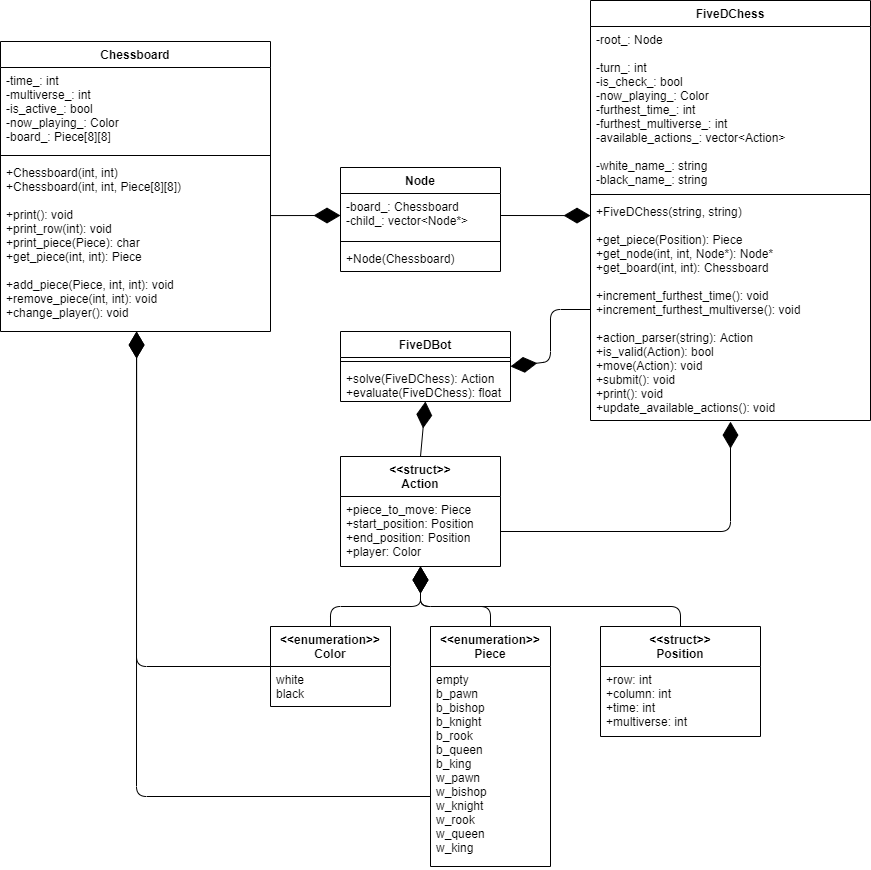

The diagram above was exported from draw.io. Its source (the exported page's mxGraphModel, read from the mxfile embedded in the PNG):
<mxGraphModel dx="2059" dy="1055" grid="1" gridSize="10" guides="1" tooltips="1" connect="1" arrows="1" fold="1" page="0" pageScale="1" pageWidth="850" pageHeight="1100" math="0" shadow="0">
  <root>
    <mxCell id="0" />
    <mxCell id="1" parent="0" />
    <mxCell id="nAqiLLijv8zowNrSJrK7-1" value="FiveDChess" style="swimlane;fontStyle=1;align=center;verticalAlign=top;childLayout=stackLayout;horizontal=1;startSize=26;horizontalStack=0;resizeParent=1;resizeParentMax=0;resizeLast=0;collapsible=1;marginBottom=0;" vertex="1" parent="1">
      <mxGeometry x="340" y="74" width="280" height="420" as="geometry" />
    </mxCell>
    <mxCell id="nAqiLLijv8zowNrSJrK7-2" value="-root_: Node&#10;&#10;-turn_: int&#10;-is_check_: bool&#10;-now_playing_: Color&#10;-furthest_time_: int&#10;-furthest_multiverse_: int&#10;-available_actions_: vector&lt;Action&gt;&#10;&#10;-white_name_: string&#10;-black_name_: string" style="text;strokeColor=none;fillColor=none;align=left;verticalAlign=top;spacingLeft=4;spacingRight=4;overflow=hidden;rotatable=0;points=[[0,0.5],[1,0.5]];portConstraint=eastwest;" vertex="1" parent="nAqiLLijv8zowNrSJrK7-1">
      <mxGeometry y="26" width="280" height="164" as="geometry" />
    </mxCell>
    <mxCell id="nAqiLLijv8zowNrSJrK7-3" value="" style="line;strokeWidth=1;fillColor=none;align=left;verticalAlign=middle;spacingTop=-1;spacingLeft=3;spacingRight=3;rotatable=0;labelPosition=right;points=[];portConstraint=eastwest;" vertex="1" parent="nAqiLLijv8zowNrSJrK7-1">
      <mxGeometry y="190" width="280" height="8" as="geometry" />
    </mxCell>
    <mxCell id="nAqiLLijv8zowNrSJrK7-4" value="+FiveDChess(string, string)&#10;&#10;+get_piece(Position): Piece&#10;+get_node(int, int, Node*): Node*&#10;+get_board(int, int): Chessboard&#10;&#10;+increment_furthest_time(): void&#10;+increment_furthest_multiverse(): void&#10;&#10;+action_parser(string): Action&#10;+is_valid(Action): bool&#10;+move(Action): void&#10;+submit(): void&#10;+print(): void&#10;+update_available_actions(): void" style="text;strokeColor=none;fillColor=none;align=left;verticalAlign=top;spacingLeft=4;spacingRight=4;overflow=hidden;rotatable=0;points=[[0,0.5],[1,0.5]];portConstraint=eastwest;" vertex="1" parent="nAqiLLijv8zowNrSJrK7-1">
      <mxGeometry y="198" width="280" height="222" as="geometry" />
    </mxCell>
    <mxCell id="nAqiLLijv8zowNrSJrK7-9" value="Chessboard" style="swimlane;fontStyle=1;align=center;verticalAlign=top;childLayout=stackLayout;horizontal=1;startSize=26;horizontalStack=0;resizeParent=1;resizeParentMax=0;resizeLast=0;collapsible=1;marginBottom=0;" vertex="1" parent="1">
      <mxGeometry x="-250" y="115" width="270" height="290" as="geometry" />
    </mxCell>
    <mxCell id="nAqiLLijv8zowNrSJrK7-10" value="-time_: int&#10;-multiverse_: int&#10;-is_active_: bool&#10;-now_playing_: Color&#10;-board_: Piece[8][8]" style="text;strokeColor=none;fillColor=none;align=left;verticalAlign=top;spacingLeft=4;spacingRight=4;overflow=hidden;rotatable=0;points=[[0,0.5],[1,0.5]];portConstraint=eastwest;" vertex="1" parent="nAqiLLijv8zowNrSJrK7-9">
      <mxGeometry y="26" width="270" height="84" as="geometry" />
    </mxCell>
    <mxCell id="nAqiLLijv8zowNrSJrK7-11" value="" style="line;strokeWidth=1;fillColor=none;align=left;verticalAlign=middle;spacingTop=-1;spacingLeft=3;spacingRight=3;rotatable=0;labelPosition=right;points=[];portConstraint=eastwest;" vertex="1" parent="nAqiLLijv8zowNrSJrK7-9">
      <mxGeometry y="110" width="270" height="8" as="geometry" />
    </mxCell>
    <mxCell id="nAqiLLijv8zowNrSJrK7-12" value="+Chessboard(int, int)&#10;+Chessboard(int, int, Piece[8][8])&#10;&#10;+print(): void&#10;+print_row(int): void&#10;+print_piece(Piece): char&#10;+get_piece(int, int): Piece&#10;&#10;+add_piece(Piece, int, int): void&#10;+remove_piece(int, int): void&#10;+change_player(): void&#10;" style="text;strokeColor=none;fillColor=none;align=left;verticalAlign=top;spacingLeft=4;spacingRight=4;overflow=hidden;rotatable=0;points=[[0,0.5],[1,0.5]];portConstraint=eastwest;" vertex="1" parent="nAqiLLijv8zowNrSJrK7-9">
      <mxGeometry y="118" width="270" height="172" as="geometry" />
    </mxCell>
    <mxCell id="nAqiLLijv8zowNrSJrK7-13" value="&lt;&lt;struct&gt;&gt;&#10;Position" style="swimlane;fontStyle=1;align=center;verticalAlign=top;childLayout=stackLayout;horizontal=1;startSize=40;horizontalStack=0;resizeParent=1;resizeParentMax=0;resizeLast=0;collapsible=1;marginBottom=0;" vertex="1" parent="1">
      <mxGeometry x="350" y="700" width="160" height="110" as="geometry">
        <mxRectangle x="360" y="-70" width="90" height="30" as="alternateBounds" />
      </mxGeometry>
    </mxCell>
    <mxCell id="nAqiLLijv8zowNrSJrK7-14" value="+row: int&#10;+column: int&#10;+time: int&#10;+multiverse: int" style="text;strokeColor=none;fillColor=none;align=left;verticalAlign=top;spacingLeft=4;spacingRight=4;overflow=hidden;rotatable=0;points=[[0,0.5],[1,0.5]];portConstraint=eastwest;" vertex="1" parent="nAqiLLijv8zowNrSJrK7-13">
      <mxGeometry y="40" width="160" height="70" as="geometry" />
    </mxCell>
    <mxCell id="nAqiLLijv8zowNrSJrK7-17" value="&lt;&lt;struct&gt;&gt;&#10;Action" style="swimlane;fontStyle=1;align=center;verticalAlign=top;childLayout=stackLayout;horizontal=1;startSize=40;horizontalStack=0;resizeParent=1;resizeParentMax=0;resizeLast=0;collapsible=1;marginBottom=0;" vertex="1" parent="1">
      <mxGeometry x="90" y="530" width="160" height="110" as="geometry">
        <mxRectangle x="360" y="-70" width="90" height="30" as="alternateBounds" />
      </mxGeometry>
    </mxCell>
    <mxCell id="nAqiLLijv8zowNrSJrK7-18" value="+piece_to_move: Piece&#10;+start_position: Position&#10;+end_position: Position&#10;+player: Color" style="text;strokeColor=none;fillColor=none;align=left;verticalAlign=top;spacingLeft=4;spacingRight=4;overflow=hidden;rotatable=0;points=[[0,0.5],[1,0.5]];portConstraint=eastwest;" vertex="1" parent="nAqiLLijv8zowNrSJrK7-17">
      <mxGeometry y="40" width="160" height="70" as="geometry" />
    </mxCell>
    <mxCell id="nAqiLLijv8zowNrSJrK7-19" value="&lt;&lt;enumeration&gt;&gt;&#10;Color" style="swimlane;fontStyle=1;align=center;verticalAlign=top;childLayout=stackLayout;horizontal=1;startSize=40;horizontalStack=0;resizeParent=1;resizeParentMax=0;resizeLast=0;collapsible=1;marginBottom=0;" vertex="1" parent="1">
      <mxGeometry x="20" y="700" width="120" height="80" as="geometry">
        <mxRectangle x="360" y="-70" width="90" height="30" as="alternateBounds" />
      </mxGeometry>
    </mxCell>
    <mxCell id="nAqiLLijv8zowNrSJrK7-20" value="white&#10;black" style="text;strokeColor=none;fillColor=none;align=left;verticalAlign=top;spacingLeft=4;spacingRight=4;overflow=hidden;rotatable=0;points=[[0,0.5],[1,0.5]];portConstraint=eastwest;" vertex="1" parent="nAqiLLijv8zowNrSJrK7-19">
      <mxGeometry y="40" width="120" height="40" as="geometry" />
    </mxCell>
    <mxCell id="nAqiLLijv8zowNrSJrK7-21" value="&lt;&lt;enumeration&gt;&gt;&#10;Piece" style="swimlane;fontStyle=1;align=center;verticalAlign=top;childLayout=stackLayout;horizontal=1;startSize=40;horizontalStack=0;resizeParent=1;resizeParentMax=0;resizeLast=0;collapsible=1;marginBottom=0;" vertex="1" parent="1">
      <mxGeometry x="180" y="700" width="120" height="240" as="geometry">
        <mxRectangle x="360" y="-70" width="90" height="30" as="alternateBounds" />
      </mxGeometry>
    </mxCell>
    <mxCell id="nAqiLLijv8zowNrSJrK7-22" value="empty&#10;b_pawn&#10;b_bishop&#10;b_knight&#10;b_rook&#10;b_queen&#10;b_king&#10;w_pawn&#10;w_bishop&#10;w_knight&#10;w_rook&#10;w_queen&#10;w_king" style="text;strokeColor=none;fillColor=none;align=left;verticalAlign=top;spacingLeft=4;spacingRight=4;overflow=hidden;rotatable=0;points=[[0,0.5],[1,0.5]];portConstraint=eastwest;" vertex="1" parent="nAqiLLijv8zowNrSJrK7-21">
      <mxGeometry y="40" width="120" height="200" as="geometry" />
    </mxCell>
    <mxCell id="nAqiLLijv8zowNrSJrK7-23" value="Node" style="swimlane;fontStyle=1;align=center;verticalAlign=top;childLayout=stackLayout;horizontal=1;startSize=26;horizontalStack=0;resizeParent=1;resizeParentMax=0;resizeLast=0;collapsible=1;marginBottom=0;" vertex="1" parent="1">
      <mxGeometry x="90" y="241" width="160" height="104" as="geometry" />
    </mxCell>
    <mxCell id="nAqiLLijv8zowNrSJrK7-24" value="-board_: Chessboard&#10;-child_: vector&lt;Node*&gt;" style="text;strokeColor=none;fillColor=none;align=left;verticalAlign=top;spacingLeft=4;spacingRight=4;overflow=hidden;rotatable=0;points=[[0,0.5],[1,0.5]];portConstraint=eastwest;" vertex="1" parent="nAqiLLijv8zowNrSJrK7-23">
      <mxGeometry y="26" width="160" height="44" as="geometry" />
    </mxCell>
    <mxCell id="nAqiLLijv8zowNrSJrK7-25" value="" style="line;strokeWidth=1;fillColor=none;align=left;verticalAlign=middle;spacingTop=-1;spacingLeft=3;spacingRight=3;rotatable=0;labelPosition=right;points=[];portConstraint=eastwest;" vertex="1" parent="nAqiLLijv8zowNrSJrK7-23">
      <mxGeometry y="70" width="160" height="8" as="geometry" />
    </mxCell>
    <mxCell id="nAqiLLijv8zowNrSJrK7-26" value="+Node(Chessboard)" style="text;strokeColor=none;fillColor=none;align=left;verticalAlign=top;spacingLeft=4;spacingRight=4;overflow=hidden;rotatable=0;points=[[0,0.5],[1,0.5]];portConstraint=eastwest;" vertex="1" parent="nAqiLLijv8zowNrSJrK7-23">
      <mxGeometry y="78" width="160" height="26" as="geometry" />
    </mxCell>
    <mxCell id="nAqiLLijv8zowNrSJrK7-27" value="FiveDBot" style="swimlane;fontStyle=1;align=center;verticalAlign=top;childLayout=stackLayout;horizontal=1;startSize=26;horizontalStack=0;resizeParent=1;resizeParentMax=0;resizeLast=0;collapsible=1;marginBottom=0;" vertex="1" parent="1">
      <mxGeometry x="90" y="405" width="170" height="70" as="geometry">
        <mxRectangle x="90" y="405" width="90" height="26" as="alternateBounds" />
      </mxGeometry>
    </mxCell>
    <mxCell id="nAqiLLijv8zowNrSJrK7-29" value="" style="line;strokeWidth=1;fillColor=none;align=left;verticalAlign=middle;spacingTop=-1;spacingLeft=3;spacingRight=3;rotatable=0;labelPosition=right;points=[];portConstraint=eastwest;" vertex="1" parent="nAqiLLijv8zowNrSJrK7-27">
      <mxGeometry y="26" width="170" height="8" as="geometry" />
    </mxCell>
    <mxCell id="nAqiLLijv8zowNrSJrK7-30" value="+solve(FiveDChess): Action&#10;+evaluate(FiveDChess): float&#10;" style="text;strokeColor=none;fillColor=none;align=left;verticalAlign=top;spacingLeft=4;spacingRight=4;overflow=hidden;rotatable=0;points=[[0,0.5],[1,0.5]];portConstraint=eastwest;" vertex="1" parent="nAqiLLijv8zowNrSJrK7-27">
      <mxGeometry y="34" width="170" height="36" as="geometry" />
    </mxCell>
    <mxCell id="nAqiLLijv8zowNrSJrK7-31" value="" style="endArrow=diamondThin;endFill=1;endSize=24;html=1;entryX=0.5;entryY=1;entryDx=0;entryDy=0;entryPerimeter=0;exitX=0.5;exitY=0;exitDx=0;exitDy=0;" edge="1" parent="1" source="nAqiLLijv8zowNrSJrK7-19" target="nAqiLLijv8zowNrSJrK7-18">
      <mxGeometry width="160" relative="1" as="geometry">
        <mxPoint x="-100" y="670" as="sourcePoint" />
        <mxPoint x="60" y="670" as="targetPoint" />
        <Array as="points">
          <mxPoint x="80" y="680" />
          <mxPoint x="170" y="680" />
        </Array>
      </mxGeometry>
    </mxCell>
    <mxCell id="nAqiLLijv8zowNrSJrK7-32" value="" style="endArrow=diamondThin;endFill=1;endSize=24;html=1;entryX=0.5;entryY=1;entryDx=0;entryDy=0;entryPerimeter=0;exitX=0.5;exitY=0;exitDx=0;exitDy=0;" edge="1" parent="1" source="nAqiLLijv8zowNrSJrK7-21" target="nAqiLLijv8zowNrSJrK7-18">
      <mxGeometry width="160" relative="1" as="geometry">
        <mxPoint x="400" y="690" as="sourcePoint" />
        <mxPoint x="180" y="650" as="targetPoint" />
        <Array as="points">
          <mxPoint x="240" y="680" />
          <mxPoint x="170" y="680" />
        </Array>
      </mxGeometry>
    </mxCell>
    <mxCell id="nAqiLLijv8zowNrSJrK7-33" value="" style="endArrow=diamondThin;endFill=1;endSize=24;html=1;entryX=0.5;entryY=1;entryDx=0;entryDy=0;entryPerimeter=0;exitX=0.5;exitY=0;exitDx=0;exitDy=0;" edge="1" parent="1" source="nAqiLLijv8zowNrSJrK7-13" target="nAqiLLijv8zowNrSJrK7-18">
      <mxGeometry width="160" relative="1" as="geometry">
        <mxPoint x="250" y="710" as="sourcePoint" />
        <mxPoint x="180" y="650" as="targetPoint" />
        <Array as="points">
          <mxPoint x="430" y="680" />
          <mxPoint x="170" y="680" />
        </Array>
      </mxGeometry>
    </mxCell>
    <mxCell id="nAqiLLijv8zowNrSJrK7-34" value="" style="endArrow=diamondThin;endFill=1;endSize=24;html=1;exitX=1;exitY=0.326;exitDx=0;exitDy=0;exitPerimeter=0;entryX=0;entryY=0.5;entryDx=0;entryDy=0;" edge="1" parent="1" source="nAqiLLijv8zowNrSJrK7-12" target="nAqiLLijv8zowNrSJrK7-24">
      <mxGeometry width="160" relative="1" as="geometry">
        <mxPoint x="50" y="400" as="sourcePoint" />
        <mxPoint x="210" y="400" as="targetPoint" />
      </mxGeometry>
    </mxCell>
    <mxCell id="nAqiLLijv8zowNrSJrK7-35" value="" style="endArrow=diamondThin;endFill=1;endSize=24;html=1;exitX=1;exitY=0.5;exitDx=0;exitDy=0;entryX=0;entryY=0.077;entryDx=0;entryDy=0;entryPerimeter=0;" edge="1" parent="1" source="nAqiLLijv8zowNrSJrK7-24" target="nAqiLLijv8zowNrSJrK7-4">
      <mxGeometry width="160" relative="1" as="geometry">
        <mxPoint x="320" y="350" as="sourcePoint" />
        <mxPoint x="480" y="350" as="targetPoint" />
      </mxGeometry>
    </mxCell>
    <mxCell id="nAqiLLijv8zowNrSJrK7-36" value="" style="endArrow=diamondThin;endFill=1;endSize=24;html=1;exitX=0.5;exitY=0;exitDx=0;exitDy=0;entryX=0.5;entryY=1;entryDx=0;entryDy=0;entryPerimeter=0;" edge="1" parent="1" source="nAqiLLijv8zowNrSJrK7-17" target="nAqiLLijv8zowNrSJrK7-30">
      <mxGeometry width="160" relative="1" as="geometry">
        <mxPoint x="-80" y="560" as="sourcePoint" />
        <mxPoint x="80" y="560" as="targetPoint" />
      </mxGeometry>
    </mxCell>
    <mxCell id="nAqiLLijv8zowNrSJrK7-37" value="" style="endArrow=diamondThin;endFill=1;endSize=24;html=1;exitX=0;exitY=0.5;exitDx=0;exitDy=0;entryX=1;entryY=0.5;entryDx=0;entryDy=0;" edge="1" parent="1" source="nAqiLLijv8zowNrSJrK7-4" target="nAqiLLijv8zowNrSJrK7-27">
      <mxGeometry width="160" relative="1" as="geometry">
        <mxPoint x="310" y="550" as="sourcePoint" />
        <mxPoint x="470" y="550" as="targetPoint" />
        <Array as="points">
          <mxPoint x="300" y="383" />
          <mxPoint x="300" y="435" />
        </Array>
      </mxGeometry>
    </mxCell>
    <mxCell id="nAqiLLijv8zowNrSJrK7-38" value="" style="endArrow=diamondThin;endFill=1;endSize=24;html=1;exitX=1;exitY=0.5;exitDx=0;exitDy=0;entryX=0.5;entryY=1.005;entryDx=0;entryDy=0;entryPerimeter=0;" edge="1" parent="1" source="nAqiLLijv8zowNrSJrK7-18" target="nAqiLLijv8zowNrSJrK7-4">
      <mxGeometry width="160" relative="1" as="geometry">
        <mxPoint x="300" y="580" as="sourcePoint" />
        <mxPoint x="460" y="580" as="targetPoint" />
        <Array as="points">
          <mxPoint x="480" y="605" />
        </Array>
      </mxGeometry>
    </mxCell>
    <mxCell id="nAqiLLijv8zowNrSJrK7-39" value="" style="endArrow=diamondThin;endFill=1;endSize=24;html=1;entryX=0.504;entryY=1;entryDx=0;entryDy=0;entryPerimeter=0;exitX=0;exitY=0.5;exitDx=0;exitDy=0;" edge="1" parent="1" source="nAqiLLijv8zowNrSJrK7-19" target="nAqiLLijv8zowNrSJrK7-12">
      <mxGeometry width="160" relative="1" as="geometry">
        <mxPoint x="-190" y="560" as="sourcePoint" />
        <mxPoint x="-30" y="560" as="targetPoint" />
        <Array as="points">
          <mxPoint x="-114" y="740" />
        </Array>
      </mxGeometry>
    </mxCell>
    <mxCell id="nAqiLLijv8zowNrSJrK7-40" value="" style="endArrow=diamondThin;endFill=1;endSize=24;html=1;entryX=0.504;entryY=1;entryDx=0;entryDy=0;entryPerimeter=0;exitX=0;exitY=0.65;exitDx=0;exitDy=0;exitPerimeter=0;" edge="1" parent="1" source="nAqiLLijv8zowNrSJrK7-22" target="nAqiLLijv8zowNrSJrK7-12">
      <mxGeometry width="160" relative="1" as="geometry">
        <mxPoint x="20" y="795" as="sourcePoint" />
        <mxPoint x="-113.92000000000007" y="460" as="targetPoint" />
        <Array as="points">
          <mxPoint x="-114" y="870" />
        </Array>
      </mxGeometry>
    </mxCell>
  </root>
</mxGraphModel>